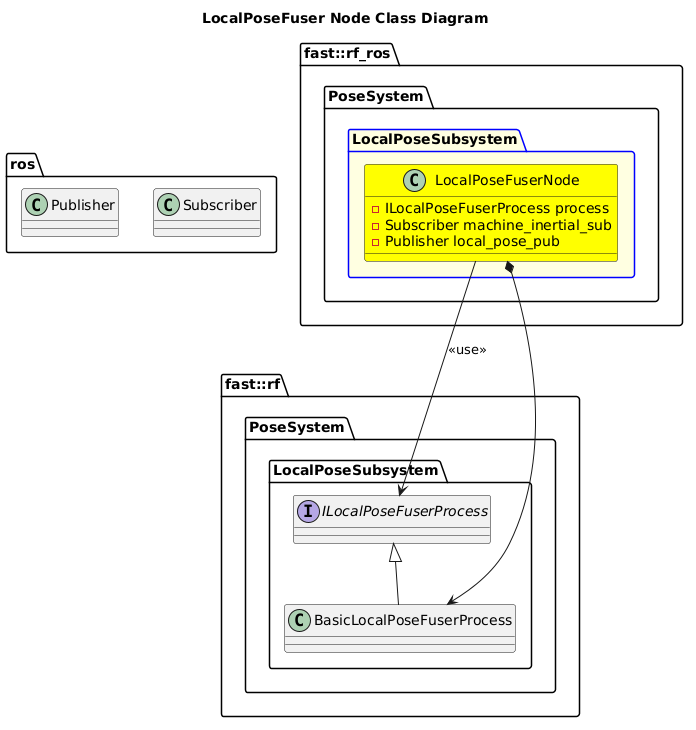

The diagram above was rendered by PlantUML. Its source (embedded in the PNG):
@startuml
title LocalPoseFuser Node Class Diagram

namespace ros {
    class Subscriber
    class Publisher
}
namespace fast::rf {
    namespace PoseSystem {
        namespace LocalPoseSubsystem {
            interface ILocalPoseFuserProcess
            class BasicLocalPoseFuserProcess
            BasicLocalPoseFuserProcess -up-|> ILocalPoseFuserProcess
        }
    }
}
namespace fast::rf_ros {
   namespace PoseSystem {
        package LocalPoseSubsystem #LightYellow;line:blue {
            class LocalPoseFuserNode #Yellow {
                -ILocalPoseFuserProcess process
                -Subscriber machine_inertial_sub
                -Publisher local_pose_pub
            }
            LocalPoseFuserNode --> ILocalPoseFuserProcess: <<use>>
            LocalPoseFuserNode *--> BasicLocalPoseFuserProcess
        }
    }
}
@enduml